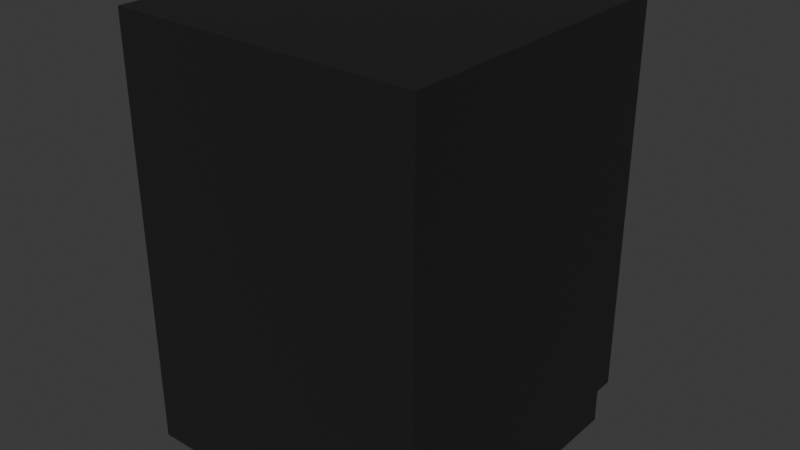 # Source: washer.blend  (saved by Blender 5.0.119; exported with 4.5.12 LTS)
import bpy
from mathutils import Matrix  # noqa: F401  (used for matrix-valued properties, if any)

bpy.ops.wm.read_factory_settings(use_empty=True)
scene = bpy.context.scene
scene.name = 'Scene'

# ---- collections
col_collection = bpy.data.collections.new('Collection'); scene.collection.children.link(col_collection)
col_collection_2 = bpy.data.collections.new('Collection 2'); scene.collection.children.link(col_collection_2)

# ---- materials (node trees are filled in below, after node groups)
mat_material_017 = bpy.data.materials.new('Material.017')
mat_material_001 = bpy.data.materials.new('Material.001')
mat_material_010 = bpy.data.materials.new('Material.010')
mat_material_012 = bpy.data.materials.new('Material.012')
mat_material_013 = bpy.data.materials.new('Material.013')
mat_material_014 = bpy.data.materials.new('Material.014')
mat_material_015 = bpy.data.materials.new('Material.015')
mat_material_016 = bpy.data.materials.new('Material.016')
mat_material_018 = bpy.data.materials.new('Material.018')
mat_material_004 = bpy.data.materials.new('Material.004')
mat_material_003 = bpy.data.materials.new('Material.003')
mat_material_020 = bpy.data.materials.new('Material.020')
mat_material_021 = bpy.data.materials.new('Material.021')
mat_material_022 = bpy.data.materials.new('Material.022')
mat_material_023 = bpy.data.materials.new('Material.023')
mat_material_008 = bpy.data.materials.new('Material.008')

# ---- material node trees
mat_material_017.use_nodes = True; mat_material_017.node_tree.nodes.clear()
_N = mat_material_017.node_tree.nodes; _L = mat_material_017.node_tree.links
n0 = _N.new('ShaderNodeBsdfPrincipled'); n0.name = 'Principled BSDF'; n0.location = (-200, 100)
n0.inputs[0].default_value = (0.01444, 0.01444, 0.01444, 1.0)
n1 = _N.new('ShaderNodeOutputMaterial'); n1.name = 'Material Output'; n1.location = (200, 100)
_L.new(n0.outputs[0], n1.inputs[0])
n1.is_active_output = True
mat_material_001.use_nodes = True; mat_material_001.node_tree.nodes.clear()
_N = mat_material_001.node_tree.nodes; _L = mat_material_001.node_tree.links
n0 = _N.new('ShaderNodeBsdfPrincipled'); n0.name = 'Principled BSDF'; n0.location = (-200, 100)
n0.inputs[0].default_value = (0.01444, 0.01444, 0.01444, 1.0)
n0.inputs[1].default_value = 0.3654
n0.inputs[2].default_value = 0.1654
n1 = _N.new('ShaderNodeOutputMaterial'); n1.name = 'Material Output'; n1.location = (200, 100)
_L.new(n0.outputs[0], n1.inputs[0])
n1.is_active_output = True
mat_material_010.use_nodes = True; mat_material_010.node_tree.nodes.clear()
_N = mat_material_010.node_tree.nodes; _L = mat_material_010.node_tree.links
n0 = _N.new('ShaderNodeBsdfPrincipled'); n0.name = 'Principled BSDF'; n0.location = (-200, 100)
n0.inputs[0].default_value = (0.1701, 0.1483, 0.1212, 1.0)
n0.inputs[1].default_value = 0.5538
n0.inputs[2].default_value = 0.2846
n1 = _N.new('ShaderNodeOutputMaterial'); n1.name = 'Material Output'; n1.location = (200, 100)
_L.new(n0.outputs[0], n1.inputs[0])
n1.is_active_output = True
mat_material_012.use_nodes = True; mat_material_012.node_tree.nodes.clear()
_N = mat_material_012.node_tree.nodes; _L = mat_material_012.node_tree.links
n0 = _N.new('ShaderNodeBsdfPrincipled'); n0.name = 'Principled BSDF'; n0.location = (-200, 100)
n0.inputs[0].default_value = (0.3427, 0.2506, 0.1456, 1.0)
n1 = _N.new('ShaderNodeOutputMaterial'); n1.name = 'Material Output'; n1.location = (200, 100)
_L.new(n0.outputs[0], n1.inputs[0])
n1.is_active_output = True
mat_material_013.use_nodes = True; mat_material_013.node_tree.nodes.clear()
_N = mat_material_013.node_tree.nodes; _L = mat_material_013.node_tree.links
n0 = _N.new('ShaderNodeBsdfPrincipled'); n0.name = 'Principled BSDF'; n0.location = (-200, 100)
n0.inputs[0].default_value = (0.3427, 0.2506, 0.1456, 1.0)
n1 = _N.new('ShaderNodeOutputMaterial'); n1.name = 'Material Output'; n1.location = (200, 100)
_L.new(n0.outputs[0], n1.inputs[0])
n1.is_active_output = True
mat_material_014.use_nodes = True; mat_material_014.node_tree.nodes.clear()
_N = mat_material_014.node_tree.nodes; _L = mat_material_014.node_tree.links
n0 = _N.new('ShaderNodeBsdfPrincipled'); n0.name = 'Principled BSDF'; n0.location = (-200, 100)
n0.inputs[0].default_value = (0.3427, 0.2506, 0.1456, 1.0)
n1 = _N.new('ShaderNodeOutputMaterial'); n1.name = 'Material Output'; n1.location = (200, 100)
_L.new(n0.outputs[0], n1.inputs[0])
n1.is_active_output = True
mat_material_015.use_nodes = True; mat_material_015.node_tree.nodes.clear()
_N = mat_material_015.node_tree.nodes; _L = mat_material_015.node_tree.links
n0 = _N.new('ShaderNodeBsdfPrincipled'); n0.name = 'Principled BSDF'; n0.location = (-200, 100)
n0.inputs[0].default_value = (0.3427, 0.2506, 0.1456, 1.0)
n1 = _N.new('ShaderNodeOutputMaterial'); n1.name = 'Material Output'; n1.location = (200, 100)
_L.new(n0.outputs[0], n1.inputs[0])
n1.is_active_output = True
mat_material_016.use_nodes = True; mat_material_016.node_tree.nodes.clear()
_N = mat_material_016.node_tree.nodes; _L = mat_material_016.node_tree.links
n0 = _N.new('ShaderNodeBsdfPrincipled'); n0.name = 'Principled BSDF'; n0.location = (-200, 100)
n0.inputs[0].default_value = (0.3427, 0.2506, 0.1456, 1.0)
n1 = _N.new('ShaderNodeOutputMaterial'); n1.name = 'Material Output'; n1.location = (200, 100)
_L.new(n0.outputs[0], n1.inputs[0])
n1.is_active_output = True
mat_material_018.use_nodes = True; mat_material_018.node_tree.nodes.clear()
_N = mat_material_018.node_tree.nodes; _L = mat_material_018.node_tree.links
n0 = _N.new('ShaderNodeBsdfPrincipled'); n0.name = 'Principled BSDF'; n0.location = (-200, 100)
n0.inputs[0].default_value = (0.3427, 0.2506, 0.1456, 1.0)
n1 = _N.new('ShaderNodeOutputMaterial'); n1.name = 'Material Output'; n1.location = (200, 100)
_L.new(n0.outputs[0], n1.inputs[0])
n1.is_active_output = True
mat_material_004.use_nodes = True; mat_material_004.node_tree.nodes.clear()
_N = mat_material_004.node_tree.nodes; _L = mat_material_004.node_tree.links
n0 = _N.new('ShaderNodeBsdfPrincipled'); n0.name = 'Principled BSDF'; n0.location = (-200, 100)
n0.inputs[0].default_value = (0.07835, 0.07835, 0.07835, 1.0)
n0.inputs[1].default_value = 0.2385
n0.inputs[2].default_value = 0.2385
n1 = _N.new('ShaderNodeOutputMaterial'); n1.name = 'Material Output'; n1.location = (200, 100)
_L.new(n0.outputs[0], n1.inputs[0])
n1.is_active_output = True
mat_material_003.use_nodes = True; mat_material_003.node_tree.nodes.clear()
_N = mat_material_003.node_tree.nodes; _L = mat_material_003.node_tree.links
n0 = _N.new('ShaderNodeBsdfPrincipled'); n0.name = 'Principled BSDF'; n0.location = (-200, 100)
n1 = _N.new('ShaderNodeOutputMaterial'); n1.name = 'Material Output'; n1.location = (200, 100)
_L.new(n0.outputs[0], n1.inputs[0])
n1.is_active_output = True
mat_material_020.use_nodes = True; mat_material_020.node_tree.nodes.clear()
_N = mat_material_020.node_tree.nodes; _L = mat_material_020.node_tree.links
n0 = _N.new('ShaderNodeBsdfPrincipled'); n0.name = 'Principled BSDF'; n0.location = (-200, 100)
n1 = _N.new('ShaderNodeOutputMaterial'); n1.name = 'Material Output'; n1.location = (200, 100)
_L.new(n0.outputs[0], n1.inputs[0])
n1.is_active_output = True
mat_material_021.use_nodes = True; mat_material_021.node_tree.nodes.clear()
_N = mat_material_021.node_tree.nodes; _L = mat_material_021.node_tree.links
n0 = _N.new('ShaderNodeBsdfPrincipled'); n0.name = 'Principled BSDF'; n0.location = (-200, 100)
n1 = _N.new('ShaderNodeOutputMaterial'); n1.name = 'Material Output'; n1.location = (200, 100)
_L.new(n0.outputs[0], n1.inputs[0])
n1.is_active_output = True
mat_material_022.use_nodes = True; mat_material_022.node_tree.nodes.clear()
_N = mat_material_022.node_tree.nodes; _L = mat_material_022.node_tree.links
n0 = _N.new('ShaderNodeBsdfPrincipled'); n0.name = 'Principled BSDF'; n0.location = (-200, 100)
n1 = _N.new('ShaderNodeOutputMaterial'); n1.name = 'Material Output'; n1.location = (200, 100)
_L.new(n0.outputs[0], n1.inputs[0])
n1.is_active_output = True
mat_material_023.use_nodes = True; mat_material_023.node_tree.nodes.clear()
_N = mat_material_023.node_tree.nodes; _L = mat_material_023.node_tree.links
n0 = _N.new('ShaderNodeBsdfPrincipled'); n0.name = 'Principled BSDF'; n0.location = (-200, 100)
n1 = _N.new('ShaderNodeOutputMaterial'); n1.name = 'Material Output'; n1.location = (200, 100)
_L.new(n0.outputs[0], n1.inputs[0])
n1.is_active_output = True
mat_material_008.use_nodes = True; mat_material_008.node_tree.nodes.clear()
_N = mat_material_008.node_tree.nodes; _L = mat_material_008.node_tree.links
n0 = _N.new('ShaderNodeBsdfPrincipled'); n0.name = 'Principled BSDF'; n0.location = (-100, 40)
n0.inputs[0].default_value = (0.8, 0.7131, 0.6368, 1.0)
n1 = _N.new('ShaderNodeOutputMaterial'); n1.name = 'Material Output'; n1.location = (680, 260)
n2 = _N.new('ShaderNodeMixShader'); n2.name = 'Mix Shader'; n2.location = (500, 260)
n2.inputs[0].default_value = 0.6583
n3 = _N.new('ShaderNodeBsdfGlass'); n3.name = 'Glass BSDF'; n3.location = (300, 260)
n3.inputs[0].default_value = (0.8363, 0.7346, 1.0, 1.0)
n3.inputs[1].default_value = 0.3077
n4 = _N.new('ShaderNodeBsdfTransparent'); n4.name = 'Transparent BSDF'; n4.location = (300, 0)
n4.inputs[0].default_value = (0.608, 0.6289, 1.0, 0.5665)
n5 = _N.new('ShaderNodeLightPath'); n5.name = 'Light Path'; n5.location = (100, 440)
n6 = _N.new('ShaderNodeMath'); n6.name = 'Math'; n6.location = (300, 440)
_L.new(n3.outputs[0], n2.inputs[1])
_L.new(n4.outputs[0], n2.inputs[2])
_L.new(n2.outputs[0], n1.inputs[0])
_L.new(n5.outputs[1], n6.inputs[0])
_L.new(n5.outputs[6], n6.inputs[1])
n1.is_active_output = True

# ---- world
world_world = bpy.data.worlds.new('World'); scene.world = world_world
world_world.use_nodes = True; world_world.node_tree.nodes.clear()
_N = world_world.node_tree.nodes; _L = world_world.node_tree.links
n0 = _N.new('ShaderNodeOutputWorld'); n0.name = 'World Output'; n0.location = (200, 100)
n1 = _N.new('ShaderNodeBackground'); n1.name = 'Background'; n1.location = (-200, 100)
n1.inputs[0].default_value = (0.05088, 0.05088, 0.05088, 1.0)
_L.new(n1.outputs[0], n0.inputs[0])
n0.is_active_output = True
world_world.color = (0.05088, 0.05088, 0.05088)
world_world.sun_shadow_jitter_overblur = 0.0

# ---- meshes
me_cube = bpy.data.meshes.new('Cube')
me_cube.from_pydata([(0.3976, 0.7308, 0.8347), (0.3976, 0.7308, 0.5384), (0.6649, 1.0, -0.2038), (0.0, 1.0, 0.4866), (0.6649, 1.0, 0.02492), (0.9743, 0.7308, 0.8347), (0.6649, 1.028, -0.2038), (0.9743, 0.7308, 0.5384), (-3.876e-05, 0.857, 0.4866), (0.6649, 1.028, 0.02492), (0.7133, 1.0, 0.08795), (0.0, -0.62, 0.4866), (0.7149, 1.028, -0.2038), (0.7149, 1.028, 0.02492), (0.4408, 0.857, 0.3764), (0.7133, 1.0, -0.2686), (1.0, -1.0, -1.28), (0.4408, -0.62, 0.3764), (0.4408, 1.0, -0.5571), (0.7133, 0.857, 0.08795), (-5.02e-05, 0.9999, -0.6672), (0.7133, 0.857, -0.2686), (0.7133, -0.62, 0.08795), (-0.7133, 1.0, -0.2686), (-0.7133, 1.0, 0.08795), (0.4408, 0.857, -0.5571), (-1.0, -1.0, -1.28), (-0.4408, 1.0, 0.3764), (-0.0004877, 0.8569, -0.6669), (0.7133, -0.62, -0.2686), (0.0, 0.9151, 0.3327), (0.4408, -0.62, -0.5571), (0.3233, 0.9151, 0.2519), (0.0, -0.62, -0.6673), (-0.4408, 0.857, -0.5571), (0.5231, 0.9151, 0.04041), (0.5231, 0.9151, -0.2211), (-0.4408, -0.62, -0.5571), (0.3233, 0.9151, -0.4326), (-0.7133, 0.857, -0.2686), (-0.7133, -0.62, -0.2686), (-1.035e-08, 0.9236, -0.5071), (-0.3232, 0.9153, -0.4325), (-0.7133, -0.62, 0.08795), (-0.5231, 0.9151, -0.2211), (-0.7133, 0.857, 0.08795), (-0.5231, 0.9151, 0.04041), (-0.4408, -0.62, 0.3764), (-0.3241, 0.9151, 0.2519), (-0.4408, 0.857, 0.3764), (-0.4408, 1.0, -0.5571), (0.4408, 1.0, 0.3764), (0.3233, 0.857, 0.2519), (-1.558e-11, 0.857, 0.3327), (0.5231, 0.857, 0.04041), (0.5231, 0.857, -0.2211), (0.3233, 0.857, -0.4326), (-2.475e-09, 0.852, -0.5097), (-0.3233, 0.857, -0.4326), (-0.5231, 0.857, -0.2211), (-0.5231, 0.857, 0.04041), (-0.3233, 0.857, 0.2519), (-0.0009504, 0.9991, -0.6275), (0.4099, 0.9151, -0.5244), (-0.4099, 1.0, -0.5244), (-0.4099, 0.9151, -0.5244), (-0.6633, 1.0, -0.2561), (-0.6633, 0.9151, -0.2561), (0.6633, 1.0, -0.2561), (0.4099, 1.0, -0.5244), (0.6633, 0.9151, -0.2561), (0.6633, 1.0, 0.07545), (0.6633, 0.9151, 0.07545), (0.4099, 1.0, 0.3437), (0.4099, 0.9151, 0.3437), (1.792e-09, 1.0, 0.4462), (-3.346e-10, 0.9151, 0.4462), (-0.4099, 1.0, 0.3437), (-0.4099, 0.9151, 0.3437), (-0.6633, 1.0, 0.07545), (-0.6633, 0.9151, 0.07545), (-0.6633, 1.0, -0.2561), (-0.6633, 1.0, -0.2561), (-0.001222, 0.9189, -0.6302), (0.3233, 0.9151, 0.2519), (0.6721, 1.0, 0.02492), (-0.6633, 1.0, -0.2561), (0.7143, 1.0, -0.2038), (0.7133, 1.0, 0.02492), (0.6649, 1.0, -0.2038), (0.4408, 0.857, 0.3764), (0.678, 1.0, -0.2038), (0.6649, 1.0, 0.02492), (-1.0, 0.8703, -1.108), (-1.0, 0.8703, -1.108), (-1.0, 1.0, -1.108), (1.0, 0.8703, -1.108), (1.0, 1.0, -1.108), (1.0, 1.0, -1.108), (0.9743, 1.0, 0.5384), (0.9743, 1.0, 0.8347), (0.3976, 1.0, 0.8347), (0.4362, 1.0, 0.5384), (0.3976, 1.0, 0.5384), (1.0, -1.0, 0.8591), (-1.0, -1.0, 0.8591), (-1.0, 1.0, 0.8591), (1.0, 1.0, 0.8591), (0.9781, 1.0, 0.8591), (0.4408, 1.0, 0.3764), (0.7133, 0.857, 0.08795), (0.7133, 1.0, 0.08795), (0.6633, 1.0, 0.07545), (0.4099, 1.0, 0.3437), (1.0, -1.0, -1.28), (-1.0, -1.0, -1.28), (-1.0, 0.8703, -1.28), (1.0, 0.8703, -1.28), (-1.0, 0.8703, -1.108), (-1.0, 0.8703, -1.108), (1.0, 0.8703, -1.108), (1.0, 1.0, -1.108)], [(32, 84)], [(105, 26, 16, 104), (95, 94, 93, 26, 105, 106), (93, 96, 117, 116), (104, 16, 96, 97, 107), (88, 10, 51, 102, 99, 100, 108, 107, 97, 98, 18, 15, 87), (100, 101, 103, 102, 51, 3, 27, 24, 23, 50, 95, 106, 108), (95, 50, 20, 18, 98), (8, 3, 51, 14), (14, 17, 11, 8), (14, 51, 10, 19), (22, 17, 14, 19), (29, 22, 19, 21), (31, 29, 21, 25), (25, 28, 33, 31), (28, 20, 50, 34), (34, 39, 40, 37), (43, 40, 39, 45), (47, 11, 17, 22, 29, 31, 33, 37, 40, 43), (47, 43, 45, 49), (87, 15, 21, 19, 10, 88), (18, 20, 28, 25), (24, 27, 49, 45), (27, 3, 8, 49), (76, 74, 32, 30), (76, 8, 14, 74), (14, 19, 72, 74), (74, 72, 35, 32), (70, 36, 35, 72), (70, 63, 38, 36), (41, 38, 63, 83), (63, 25, 28, 83), (83, 65, 42, 41), (28, 34, 65, 83), (65, 67, 44, 42), (44, 67, 80, 46), (78, 48, 46, 80), (45, 49, 78, 80), (76, 30, 48, 78), (49, 8, 76, 78), (14, 8, 53, 52), (19, 14, 52, 54), (21, 19, 54, 55), (25, 56, 57, 28), (28, 57, 58, 34), (34, 58, 59, 39), (39, 59, 60, 45), (49, 61, 53, 8), (35, 36, 55, 54), (36, 38, 56, 55), (38, 41, 57, 56), (41, 42, 58, 57), (42, 44, 59, 58), (44, 46, 60, 59), (30, 32, 52, 53), (46, 48, 61, 60), (32, 35, 54, 52), (48, 30, 53, 61), (15, 18, 25, 21), (25, 21, 55, 56), (34, 50, 64, 65), (27, 49, 77), (15, 21, 70, 68), (24, 45, 80, 79), (51, 14, 74, 73), (62, 69, 63, 83), (15, 68, 69, 18), (83, 65, 64, 62), (50, 20, 62, 64), (18, 69, 62, 20), (64, 65, 67, 82), (67, 66, 82), (66, 23, 81, 82), (39, 23, 66, 67), (69, 68, 70, 63), (72, 70, 68, 71), (85, 71, 68, 91, 89, 92), (85, 88, 10, 71), (91, 68, 15, 87), (85, 88, 13, 9, 92), (10, 19, 72), (71, 73, 74, 72), (19, 10, 71, 72), (73, 75, 76, 74), (14, 51, 74), (73, 51, 3, 75), (3, 8, 75), (78, 76, 75, 77), (49, 8, 11, 47), (77, 27, 24, 79), (79, 80, 78, 77), (23, 24, 45, 39), (82, 81, 67), (82, 67, 80, 79), (79, 24, 23, 66, 86), (86, 66, 23, 81, 79), (67, 81, 23, 39), (80, 67, 39, 45), (2, 4, 92, 89), (92, 9, 6, 89), (6, 9, 13, 12), (87, 12, 13, 88), (88, 4, 2, 87), (91, 87, 2, 89), (91, 89, 6, 12, 87), (85, 92, 4, 88), (93, 94, 96), (96, 94, 118), (101, 0, 1, 103), (99, 7, 5, 100), (0, 5, 7, 1), (5, 0, 101, 100), (102, 103, 1, 7, 99), (106, 105, 104, 107, 108), (64, 82, 81, 23, 50), (72, 19, 21, 70), (71, 10, 72), (51, 73, 74), (8, 76, 75), (49, 78, 77), (49, 45, 60, 61), (77, 75, 3, 27), (71, 10, 111, 112), (21, 25, 63, 70), (34, 37, 33, 28), (34, 39, 67, 65), (10, 19, 110, 111), (14, 51, 109, 90), (73, 71, 112, 113), (51, 73, 113, 109), (19, 14, 90, 110), (111, 10, 51, 109, 113, 112), (114, 115, 116, 117), (16, 26, 115, 114), (96, 16, 114, 117), (26, 93, 116, 115), (98, 97, 121), (94, 95, 118), (98, 121, 120, 119, 95), (118, 95, 119), (96, 118, 119, 120), (97, 96, 120, 121)])
me_cube.polygons.foreach_set('material_index', [0, 0, 0, 0, 0, 0, 0, 0, 0, 0, 0, 0, 0, 0, 0, 0, 0, 0, 0, 0, 0, 0, 0, 1, 0, 0, 1, 1, 1, 1, 0, 1, 0, 1, 1, 1, 0, 1, 0, 0, 0, 0, 0, 0, 0, 0, 0, 1, 1, 1, 1, 1, 1, 1, 1, 1, 1, 0, 0, 0, 0, 0, 0, 0, 1, 1, 1, 1, 1, 1, 0, 0, 0, 1, 1, 1, 1, 1, 1, 0, 1, 0, 1, 0, 1, 0, 1, 0, 1, 1, 0, 0, 1, 1, 0, 0, 0, 0, 1, 1, 1, 0, 0, 1, 0, 0, 0, 0, 0, 0, 0, 0, 0, 1, 0, 0, 0, 0, 0, 0, 1, 0, 0, 0, 0, 0, 0, 0, 0, 0, 1, 0, 0, 0, 0, 0, 0, 0, 0, 0, 0])
_uv = me_cube.uv_layers.new(name='UVMap')
_uv.uv.foreach_set('vector', [0.6074, 1.0, 0.375, 1.0, 0.375, 0.75, 0.6074, 0.75, 0.3962, 0.25, 0.3962, 0.2338, 0.375, 0.2338, 0.375, 0.0, 0.6074, 0.0, 0.6074, 0.25, 0.5974, 0.9579, 0.5974, 0.7817, 0.5974, 0.7817, 0.5974, 0.9579, 0.6074, 0.75, 0.375, 0.75, 0.3962, 0.5162, 0.3962, 0.5, 0.6074, 0.5, 0.5031, 0.4642, 0.511, 0.4642, 0.5471, 0.4301, 0.5673, 0.4295, 0.5673, 0.4968, 0.6043, 0.4968, 0.6074, 0.4973, 0.6074, 0.5, 0.3962, 0.5, 0.3962, 0.4732, 0.4304, 0.4301, 0.4664, 0.4642, 0.4745, 0.4644, 0.6043, 0.4968, 0.6043, 0.4247, 0.5673, 0.4247, 0.5673, 0.4295, 0.5471, 0.4301, 0.5608, 0.375, 0.5471, 0.3199, 0.511, 0.2858, 0.4664, 0.2858, 0.4372, 0.3134, 0.3962, 0.25, 0.6074, 0.25, 0.6074, 0.4973, 0.3962, 0.2716, 0.4304, 0.3199, 0.4166, 0.375, 0.4304, 0.4301, 0.3962, 0.4732, 1.0, 0.6162, 1.0, 0.595, 0.9, 0.595, 0.9, 0.6162, 0.9, 0.6307, 0.9, 1.0, 1.0, 1.0, 1.0, 0.6162, 0.9, 0.6162, 0.9, 0.595, 0.8, 0.595, 0.8, 0.6162, 0.8, 1.0, 0.9, 1.0, 0.9, 0.6307, 0.8, 0.6307, 0.7, 1.0, 0.8, 1.0, 0.8, 0.6307, 0.7, 0.6307, 0.6, 1.0, 0.7, 1.0, 0.7, 0.6307, 0.6, 0.6307, 0.6, 0.6162, 0.5, 0.6162, 0.5, 1.0, 0.6, 1.0, 0.5, 0.6162, 0.5, 0.595, 0.4, 0.595, 0.4, 0.6162, 0.3962, 0.6307, 0.3, 0.6307, 0.3, 1.0, 0.4, 1.0, 0.2, 1.0, 0.3, 1.0, 0.3, 0.6307, 0.2, 0.6307, 0.1089, 0.4442, 0.25, 0.49, 0.3911, 0.4442, 0.4783, 0.3242, 0.4783, 0.3242, 0.3911, 0.4442, 0.25, 0.49, 0.1089, 0.4442, 0.02175, 0.3242, 0.02175, 0.3242, 0.1, 1.0, 0.2, 1.0, 0.2, 0.6307, 0.1, 0.6307, 0.7182, 0.5, 0.7, 0.5, 0.7, 1.0, 0.8, 1.0, 0.8, 0.5, 0.7823, 0.6308, 0.6, 0.5, 0.5, 0.5, 0.5, 1.0, 0.6, 1.0, 0.2, 0.5, 0.1, 0.5, 0.1, 1.0, 0.2, 1.0, 0.1, 0.5, -7.451e-08, 0.5, -7.451e-08, 1.0, 0.1, 1.0, 0.972, 1.0, 0.907, 1.0, 0.9267, 1.0, 1.0, 1.0, 0.9965, 1.0, 1.0, 1.0, 0.9, 1.0, 0.907, 1.0, 0.9, 1.0, 0.8, 1.0, 0.8184, 1.0, 0.898, 1.0, 0.8762, 1.0, 0.8184, 1.0, 0.8698, 1.0, 0.9, 1.0, 0.7737, 1.0, 0.7, 1.0, 0.7, 1.0, 0.7737, 1.0, 0.6562, 1.0, 0.6, 1.0, 0.6, 1.0, 0.6302, 1.0, 0.5, 1.0, 0.5733, 1.0, 0.565, 1.0, 0.5, 1.0, 0.5908, 1.0, 0.6, 1.0, 0.5035, 1.0, 0.5, 1.0, 0.472, 1.0, 0.407, 1.0, 0.4267, 1.0, 0.5, 1.0, 0.5, 1.0, 0.4, 1.0, 0.407, 1.0, 0.5, 1.0, 0.3762, 1.0, 0.3184, 1.0, 0.3698, 1.0, 0.4, 1.0, 0.0, 0.0, 0.0, 0.0, 0.0, 0.0, 0.0, 0.0, 0.1, 1.0, 0.1, 1.0, 0.1302, 1.0, 0.1562, 1.0, 0.2, 1.0, 0.1, 1.0, 0.1162, 1.0, 0.1816, 1.0, -7.451e-08, 1.0, -7.451e-08, 1.0, 0.07333, 1.0, 0.09299, 1.0, 0.1, 1.0, -7.451e-08, 1.0, -7.451e-08, 1.0, 0.09372, 1.0, 0.9496, 1.0, 1.0, 1.0, 1.0, 1.0, 0.9, 1.0, 0.8492, 1.0, 0.9, 1.0, 0.9, 1.0, 0.8, 1.0, 0.7, 1.0, 0.7, 1.0, 0.7, 1.0, 0.7, 1.0, 0.593, 1.0, 0.5733, 1.0, 0.5, 1.0, 0.5193, 1.0, 0.5, 1.0, 0.5, 1.0, 0.4, 1.0, 0.4216, 1.0, 0.4, 1.0, 0.4, 1.0, 0.3, 1.0, 0.3204, 1.0, 0.2, 1.0, 0.2, 1.0, 0.2, 1.0, 0.2, 1.0, 0.09299, 1.0, 0.07333, 1.0, -7.451e-08, 1.0, 0.01928, 1.0, 0.8, 1.0, 0.7, 1.0, 0.7, 1.0, 0.8, 1.0, 0.7, 1.0, 0.6, 1.0, 0.6, 1.0, 0.7, 1.0, 0.6, 1.0, 0.5, 1.0, 0.5, 1.0, 0.6, 1.0, 0.5, 1.0, 0.4, 1.0, 0.4, 1.0, 0.5, 1.0, 0.4, 1.0, 0.3, 1.0, 0.3, 1.0, 0.4, 1.0, 0.3, 1.0, 0.2, 1.0, 0.2, 1.0, 0.3, 1.0, 1.0, 1.0, 0.9, 1.0, 0.9, 1.0, 1.0, 1.0, 0.2, 1.0, 0.1, 1.0, 0.1, 1.0, 0.2, 1.0, 0.9, 1.0, 0.8, 1.0, 0.8, 1.0, 0.9, 1.0, 0.1, 1.0, -7.451e-08, 1.0, -7.451e-08, 1.0, 0.1, 1.0, 0.7, 0.5, 0.6, 0.5, 0.6, 1.0, 0.7, 1.0, 0.6162, 1.0, 0.6816, 1.0, 0.6302, 1.0, 0.6, 1.0, 0.4, 0.5, 0.4, 0.5, 0.4, 0.5, 0.4, 0.5, 0.1, 0.5, 0.1, 0.5, 0.1, 0.5, 0.7, 0.5, 0.7, 0.5, 0.7, 0.5, 0.7, 0.5, 0.2, 0.5, 0.2, 0.5, 0.2, 0.5, 0.2, 0.5, 0.9, 0.5, 0.9, 0.5, 0.9, 0.5, 0.9, 0.5, 0.5035, 0.5, 0.5965, 0.5, 0.5965, 0.5, 0.5035, 0.5, 0.0, 0.0, 0.0, 0.0, 0.0, 0.0, 0.0, 0.0, 0.4965, 0.5, 0.4035, 0.5, 0.4035, 0.5, 0.4965, 0.5, 0.0, 0.0, 0.0, 0.0, 0.0, 0.0, 0.0, 0.0, 0.0, 0.0, 0.0, 0.0, 0.0, 0.0, 0.0, 0.0, 0.3965, 0.5, 0.3965, 0.5, 0.3035, 0.5, 0.3035, 0.5, 0.3, 0.5, 0.3, 0.5, 0.3035, 0.5, 0.3, 0.5, 0.3, 0.5, 0.3063, 0.5, 0.3035, 0.5, 0.3, 0.5, 0.3, 0.5, 0.3, 0.5, 0.3, 0.5, 0.6035, 0.5, 0.6965, 0.5, 0.6965, 0.5, 0.6035, 0.5, 0.7965, 0.5, 0.7035, 0.5, 0.7035, 0.5, 0.7965, 0.5, 0.7, 0.5, 0.7, 0.5, 0.7, 0.5, 0.7, 0.5, 0.7, 0.5, 0.7, 0.5, 0.7, 0.5, 0.7, 0.5, 0.7, 0.5, 0.7, 0.5, 0.7, 0.5, 0.7, 0.5, 0.7, 0.5, 0.7, 0.5, 0.839, 0.639, 0.625, 0.639, 0.625, 0.5, 0.875, 0.5, 0.875, 0.639, 0.8, 0.5, 0.8, 0.5, 0.8, 0.5, 0.8054, 0.5, 0.8965, 0.5, 0.8965, 0.5, 0.8035, 0.5, 0.8, 0.5, 0.8, 0.5, 0.8, 0.5, 0.8, 0.5, 0.9035, 0.5, 0.9965, 0.5, 0.9965, 0.5, 0.9035, 0.5, 0.9, 0.5, 0.9, 0.5, 0.9, 0.5, 0.9092, 0.5, 0.9, 0.5, 1.0, 0.5, 0.9837, 0.5, -7.451e-08, 0.5, -7.451e-08, 0.5, -7.451e-08, 0.5, 0.0965, 0.5, 0.003505, 0.5, 0.003505, 0.5, 0.0965, 0.5, 0.09622, 0.6307, -7.451e-08, 0.6162, -7.451e-08, 1.0, 0.1, 1.0, 0.1, 0.5, 0.1, 0.5, 0.2, 0.5, 0.18, 0.5, 0.1965, 0.5, 0.1965, 0.5, 0.1035, 0.5, 0.1035, 0.5, 0.3, 0.5, 0.2, 0.5, 0.2, 1.0, 0.3, 1.0, 0.2965, 0.5, 0.3, 0.5, 0.2965, 0.5, 0.2965, 0.5, 0.2965, 0.5, 0.2035, 0.5, 0.2035, 0.5, 0.2, 0.5, 0.2, 0.5, 0.2, 0.5, 0.2, 0.5, 0.2, 0.5, 0.2, 0.5, 0.2, 0.5, 0.2, 0.5, 0.2, 0.5, 0.2, 0.5, 0.3, 0.5, 0.3, 0.5, 0.3, 0.5, 0.3, 0.5, 0.3, 0.5, 0.3, 0.5, 0.3, 0.5, 0.3, 0.5, 0.375, 0.0, 0.625, 0.0, 0.625, 0.111, 0.375, 0.111, 0.625, 0.111, 0.625, 0.25, 0.375, 0.25, 0.375, 0.111, 0.375, 0.25, 0.625, 0.25, 0.625, 0.5, 0.375, 0.5, 0.375, 0.639, 0.375, 0.5, 0.625, 0.5, 0.625, 0.639, 0.625, 0.7582, 0.625, 1.0, 0.375, 1.0, 0.375, 0.7582, 0.1901, 0.639, 0.3668, 0.75, 0.125, 0.75, 0.125, 0.639, 0.1901, 0.639, 0.125, 0.639, 0.125, 0.5, 0.375, 0.5, 0.3668, 0.639, 0.839, 0.639, 0.875, 0.639, 0.875, 0.75, 0.6332, 0.639, 0.5974, 0.9579, 0.625, 0.9579, 0.5974, 0.7817, 0.625, 0.7817, 0.625, 0.9579, 0.625, 0.9579, 0.375, 0.2332, 0.375, 0.0, 0.625, 0.0, 0.625, 0.2332, 0.625, 0.5168, 0.625, 0.75, 0.375, 0.75, 0.375, 0.5168, 0.375, 1.0, 0.375, 0.75, 0.625, 0.75, 0.625, 1.0, 0.375, 0.75, 0.125, 0.75, 0.125, 0.5168, 0.375, 0.5168, 0.8582, 0.5168, 0.875, 0.5168, 0.875, 0.75, 0.625, 0.75, 0.625, 0.5168, 0.1648, 0.5638, 0.1648, 0.6955, 0.331, 0.6955, 0.331, 0.5638, 0.3292, 0.5638, 0.397, 0.5, 0.3035, 0.5, 0.3063, 0.5, 0.3, 0.5, 0.4, 0.5, 0.7854, 1.0, 0.8, 1.0, 0.8, 1.0, 0.7737, 1.0, 0.8, 0.5, 0.8, 0.5, 0.8, 0.5, 0.9, 0.5, 0.9, 0.5, 0.9, 0.5, -7.451e-08, 0.5, -7.451e-08, 0.5, -7.451e-08, 0.5, 0.1, 0.5, 0.1, 0.5, 0.1, 0.5, 0.1162, 1.0, 0.1816, 1.0, 0.1302, 1.0, 0.1, 1.0, 0.09299, 0.5, 0.003505, 0.5, -7.451e-08, 0.5, 0.1, 0.5, 0.8, 0.5, 0.8, 0.5, 0.8, 0.5, 0.8, 0.5, 0.7, 1.0, 0.6, 1.0, 0.6, 1.0, 0.682, 1.0, 0.4, 0.6307, 0.4, 1.0, 0.5, 1.0, 0.4997, 0.6307, 0.4, 1.0, 0.3, 1.0, 0.3184, 1.0, 0.3972, 1.0, 0.8, 0.5, 0.8, 1.0, 0.8, 1.0, 0.8, 0.5, 0.9, 0.6162, 0.9, 0.595, 0.9, 0.595, 0.9, 0.6162, 0.8965, 0.5, 0.8054, 0.5, 0.8054, 0.5, 0.8965, 0.5, 0.9, 0.5, 0.9092, 0.5, 0.9092, 0.5, 0.9, 0.5, 0.8, 0.6307, 0.9, 0.6307, 0.9, 0.6307, 0.8, 0.6307, 0.0, 0.0, 0.0, 0.0, 0.0, 0.0, 0.0, 0.0, 0.0, 0.0, 0.0, 0.0, 0.375, 0.75, 0.125, 0.75, 0.125, 0.5162, 0.375, 0.5162, 0.375, 0.75, 0.375, 1.0, 0.375, 1.0, 0.375, 0.75, 0.375, 0.5162, 0.375, 0.75, 0.375, 0.75, 0.375, 0.5162, 0.375, 0.0, 0.375, 0.2338, 0.375, 0.2338, 0.375, 0.0, 0.3962, 0.4732, 0.3962, 0.5, 0.3962, 0.5, 0.3962, 0.2338, 0.3962, 0.25, 0.3962, 0.2338, 0.6756, 0.7338, 0.6567, 0.7338, 0.6567, 0.75, 0.8329, 0.75, 0.8176, 0.7338, 0.3962, 0.2338, 0.3962, 0.25, 0.3962, 0.2338, 0.625, 0.7817, 0.625, 0.9579, 0.625, 0.9579, 0.625, 0.7817, 0.3962, 0.5, 0.3962, 0.5162, 0.3962, 0.5162, 0.3962, 0.5])
_ca = me_cube.color_attributes.new('Color', 'FLOAT_COLOR', 'POINT')
_ca.data.foreach_set('color', [0.4749, 0.4887, 1.0, 1.0, 0.4797, 0.4861, 0.9892, 1.0, 0.6739, 0.3781, 0.5532, 1.0, 0.6739, 0.3781, 0.5532, 1.0, 0.0, 0.0, 0.0, 1.0, 0.4749, 0.4887, 1.0, 1.0, 0.6739, 0.3781, 0.5532, 1.0, 0.4749, 0.4887, 1.0, 1.0, 0.6739, 0.3781, 0.5532, 1.0, 0.0, 0.0, 0.0, 1.0, 0.0, 0.0, 0.0, 1.0, 0.4749, 0.4887, 1.0, 1.0, 0.6739, 0.3781, 0.5532, 1.0, 0.0, 0.0, 0.0, 1.0, 0.1862, 0.1045, 0.1529, 1.0, 0.6739, 0.3781, 0.5532, 1.0, 0.4749, 0.4887, 1.0, 1.0, 0.4749, 0.4887, 1.0, 1.0, 0.6739, 0.3781, 0.5532, 1.0, 0.0, 0.0, 0.0, 1.0, 0.6739, 0.3781, 0.5532, 1.0, 0.6739, 0.3781, 0.5532, 1.0, 0.0, 0.0, 0.0, 1.0, 0.4749, 0.4887, 1.0, 1.0, 0.4749, 0.4887, 1.0, 1.0, 0.6739, 0.3781, 0.5532, 1.0, 0.4749, 0.4887, 1.0, 1.0, 0.4749, 0.4887, 1.0, 1.0, 0.6739, 0.3781, 0.5532, 1.0, 0.0, 0.0, 0.0, 1.0, 0.4749, 0.4887, 1.0, 1.0, 0.4749, 0.4887, 1.0, 1.0, 0.6739, 0.3781, 0.5532, 1.0, 0.4749, 0.4887, 1.0, 1.0, 0.3209, 0.1951, 0.789, 1.0, 0.0, 0.0, 0.0, 1.0, 0.6739, 0.3781, 0.5532, 1.0, 0.4749, 0.4887, 1.0, 1.0, 0.6739, 0.3781, 0.5532, 1.0, 0.4749, 0.4887, 1.0, 1.0, 0.4749, 0.4887, 1.0, 1.0, 0.6739, 0.3781, 0.5532, 1.0, 0.3209, 0.1951, 0.789, 1.0, 0.4749, 0.4887, 1.0, 1.0, 0.4749, 0.4887, 1.0, 1.0, 0.4749, 0.4887, 1.0, 1.0, 0.4749, 0.4887, 1.0, 1.0, 0.4749, 0.4887, 1.0, 1.0, 0.4749, 0.4887, 1.0, 1.0, 0.4749, 0.4887, 1.0, 1.0, 0.4749, 0.4887, 1.0, 1.0, 0.0, 0.0, 0.0, 1.0, 0.4749, 0.4887, 1.0, 1.0, 0.4749, 0.4887, 1.0, 1.0, 0.0, 0.0, 0.0, 1.0, 0.6739, 0.3781, 0.5532, 1.0, 0.6739, 0.3781, 0.5532, 1.0, 0.6739, 0.3781, 0.5532, 1.0, 0.3209, 0.1951, 0.789, 1.0, 0.4749, 0.4887, 1.0, 1.0, 0.4749, 0.4887, 1.0, 1.0, 0.4749, 0.4887, 1.0, 1.0, 0.6739, 0.3781, 0.5532, 1.0, 0.6739, 0.3781, 0.5532, 1.0, 0.3209, 0.1951, 0.789, 1.0, 0.3209, 0.1951, 0.789, 1.0, 0.4749, 0.4887, 1.0, 1.0, 0.4749, 0.4887, 1.0, 1.0, 0.6739, 0.3781, 0.5532, 1.0, 0.6739, 0.3781, 0.5532, 1.0, 0.6739, 0.3781, 0.5532, 1.0, 0.0, 0.0, 0.0, 1.0, 0.0, 0.0, 0.0, 1.0, 0.0, 0.0, 0.0, 1.0, 0.0, 0.0, 0.0, 1.0, 0.6739, 0.3781, 0.5532, 1.0, 0.6739, 0.3781, 0.5532, 1.0, 0.4749, 0.4887, 1.0, 1.0, 0.4749, 0.4887, 1.0, 1.0, 0.4749, 0.4887, 1.0, 1.0, 0.4749, 0.4887, 1.0, 1.0, 0.4749, 0.4887, 1.0, 1.0, 0.4749, 0.4887, 1.0, 1.0, 0.6739, 0.3781, 0.5532, 1.0, 1.0, 1.0, 1.0, 1.0, 0.0, 0.0, 0.0, 1.0, 0.4749, 0.4887, 1.0, 1.0, 0.6739, 0.3781, 0.5532, 1.0, 0.0, 0.0, 0.0, 1.0, 0.6739, 0.3781, 0.5532, 1.0, 0.1862, 0.1045, 0.1529, 1.0, 0.6739, 0.3781, 0.5532, 1.0, 0.0, 0.0, 0.0, 1.0, 0.4749, 0.4887, 1.0, 1.0, 0.4749, 0.4887, 1.0, 1.0, 0.4749, 0.4887, 1.0, 1.0, 0.4749, 0.4887, 1.0, 1.0, 0.4749, 0.4887, 1.0, 1.0, 0.4749, 0.4887, 1.0, 1.0, 0.4749, 0.4887, 1.0, 1.0, 0.4749, 0.4887, 1.0, 1.0, 0.4749, 0.4887, 1.0, 1.0, 0.0, 0.0, 0.0, 1.0, 0.008082, 0.004534, 0.006635, 1.0, 0.4749, 0.4887, 1.0, 1.0, 0.4749, 0.4887, 1.0, 1.0, 0.4749, 0.4887, 1.0, 1.0, 0.4749, 0.4887, 1.0, 1.0, 0.4749, 0.4887, 1.0, 1.0, 0.0, 0.0, 0.0, 1.0, 0.0, 0.0, 0.0, 1.0, 0.0, 0.0, 0.0, 1.0, 0.0, 0.0, 0.0, 1.0, 0.0, 0.0, 0.0, 1.0, 0.4749, 0.4887, 1.0, 1.0, 0.4749, 0.4887, 1.0, 1.0, 0.4749, 0.4887, 1.0, 1.0, 0.4749, 0.4887, 1.0, 1.0, 0.4749, 0.4887, 1.0, 1.0, 0.4749, 0.4887, 1.0, 1.0, 0.4749, 0.4887, 1.0, 1.0, 0.4749, 0.4887, 1.0, 1.0])
me_cube.materials.append(mat_material_017)
me_cube.materials.append(mat_material_001)
me_cube.use_mirror_vertex_groups = False
me_cube.update()
me_cylinder_001 = bpy.data.meshes.new('Cylinder.001')
me_cylinder_001.from_pydata([(0.0, 0.15, -0.125), (0.0, 0.15, 0.125), (0.1061, 0.1061, -0.125), (0.1061, 0.1061, 0.125), (0.15, 0.0, -0.125), (0.15, 0.0, 0.125), (0.1061, -0.1061, -0.125), (0.1061, -0.1061, 0.125), (0.0, -0.15, -0.125), (0.0, -0.15, 0.125), (-0.1061, -0.1061, -0.125), (-0.1061, -0.1061, 0.125), (-0.15, 0.0, -0.125), (-0.15, 0.0, 0.125), (-0.1061, 0.1061, -0.125), (-0.1061, 0.1061, 0.125)], [], [(0, 1, 3, 2), (2, 3, 5, 4), (4, 5, 7, 6), (6, 7, 9, 8), (8, 9, 11, 10), (10, 11, 13, 12), (3, 1, 15, 13, 11, 9, 7, 5), (12, 13, 15, 14), (14, 15, 1, 0), (0, 2, 4, 6, 8, 10, 12, 14)])
_uv = me_cylinder_001.uv_layers.new(name='UVMap')
_uv.uv.foreach_set('vector', [1.0, 0.5, 1.0, 1.0, 0.875, 1.0, 0.875, 0.5, 0.875, 0.5, 0.875, 1.0, 0.75, 1.0, 0.75, 0.5, 0.75, 0.5, 0.75, 1.0, 0.625, 1.0, 0.625, 0.5, 0.625, 0.5, 0.625, 1.0, 0.5, 1.0, 0.5, 0.5, 0.5, 0.5, 0.5, 1.0, 0.375, 1.0, 0.375, 0.5, 0.375, 0.5, 0.375, 1.0, 0.25, 1.0, 0.25, 0.5, 0.4197, 0.4197, 0.25, 0.49, 0.08029, 0.4197, 0.01, 0.25, 0.08029, 0.08029, 0.25, 0.01, 0.4197, 0.08029, 0.49, 0.25, 0.25, 0.5, 0.25, 1.0, 0.125, 1.0, 0.125, 0.5, 0.125, 0.5, 0.125, 1.0, 0.0, 1.0, 0.0, 0.5, 0.75, 0.49, 0.9197, 0.4197, 0.99, 0.25, 0.9197, 0.08029, 0.75, 0.01, 0.5803, 0.08029, 0.51, 0.25, 0.5803, 0.4197])
me_cylinder_001.materials.append(mat_material_001)
me_cylinder_001.update()
me_cylinder_002 = bpy.data.meshes.new('Cylinder.002')
me_cylinder_002.from_pydata([(0.0, 0.75, -1.0), (0.0, 0.75, 1.0), (0.4408, 0.6068, -1.0), (0.4408, 0.6068, 1.0), (0.7133, 0.2318, -1.0), (0.7133, 0.2318, 1.0), (0.7133, -0.2318, -1.0), (0.7133, -0.2318, 1.0), (0.4408, -0.6068, -1.0), (0.4408, -0.6068, 1.0), (0.0, -0.75, -1.0), (0.0, -0.75, 1.0), (-0.4408, -0.6068, -1.0), (-0.4408, -0.6068, 1.0), (-0.7133, -0.2318, -1.0), (-0.7133, -0.2318, 1.0), (-0.7133, 0.2318, -1.0), (-0.7133, 0.2318, 1.0), (-0.4408, 0.6068, -1.0), (-0.4408, 0.6068, 1.0)], [], [(0, 1, 3, 2), (2, 3, 5, 4), (4, 5, 7, 6), (6, 7, 9, 8), (8, 9, 11, 10), (10, 11, 13, 12), (12, 13, 15, 14), (14, 15, 17, 16), (3, 1, 19, 17, 15, 13, 11, 9, 7, 5), (16, 17, 19, 18), (18, 19, 1, 0)])
_uv = me_cylinder_002.uv_layers.new(name='UVMap')
_uv.uv.foreach_set('vector', [1.0, 0.5, 1.0, 1.0, 0.9, 1.0, 0.9, 0.5, 0.9, 0.5, 0.9, 1.0, 0.8, 1.0, 0.8, 0.5, 0.8, 0.5, 0.8, 1.0, 0.7, 1.0, 0.7, 0.5, 0.7, 0.5, 0.7, 1.0, 0.6, 1.0, 0.6, 0.5, 0.6, 0.5, 0.6, 1.0, 0.5, 1.0, 0.5, 0.5, 0.5, 0.5, 0.5, 1.0, 0.4, 1.0, 0.4, 0.5, 0.4, 0.5, 0.4, 1.0, 0.3, 1.0, 0.3, 0.5, 0.3, 0.5, 0.3, 1.0, 0.2, 1.0, 0.2, 0.5, 0.3911, 0.4442, 0.25, 0.49, 0.1089, 0.4442, 0.02175, 0.3242, 0.02175, 0.1758, 0.1089, 0.05584, 0.25, 0.01, 0.3911, 0.05584, 0.4783, 0.1758, 0.4783, 0.3242, 0.2, 0.5, 0.2, 1.0, 0.1, 1.0, 0.1, 0.5, 0.1, 0.5, 0.1, 1.0, -7.451e-08, 1.0, -7.451e-08, 0.5])
me_cylinder_002.materials.append(mat_material_010)
me_cylinder_002.update()
me_cube_004 = bpy.data.meshes.new('Cube.004')
me_cube_004.from_pydata([(-1.0, -1.0, -1.0), (-0.5219, 0.7802, 0.2569), (-0.5306, 1.0, 0.2814), (-1.0, -1.0, 1.0), (-0.5306, 0.689, 0.1927), (-0.5219, 0.5889, 0.3776), (0.624, 0.7802, 0.2569), (-0.9665, -0.736, 0.8489), (0.624, 0.5889, 0.3776), (-0.5306, 0.4977, 0.3366), (0.6327, 1.0, 0.2814), (-0.5219, 0.7802, 0.2569), (0.01219, -0.736, 0.8489), (0.624, 0.7802, 0.2569), (0.6327, 0.689, 0.1927), (-1.0, 1.0, -1.0), (0.6327, 0.4977, 0.3366), (-0.9665, 0.9007, 0.8489), (-1.0, 1.0, 1.0), (0.01219, 0.9007, 0.8489), (-0.006403, -0.736, 0.8489), (1.0, -1.0, -1.0), (1.0, -1.0, 1.0), (-0.006403, 0.9007, 0.8489), (0.9723, -0.736, 0.8489), (1.0, 1.0, -1.0), (1.0, 1.0, 1.0), (0.9723, 0.9007, 0.8489), (0.9723, -0.736, -1.0), (0.9723, 0.9007, -1.0), (-0.9665, -0.736, -1.0), (-0.9665, 0.9007, -1.0), (0.01219, 0.9007, -0.5888), (0.01219, -0.736, -0.5888), (-0.006403, 0.9007, -0.5888), (-0.006403, -0.736, -0.5888), (0.01219, 0.689, 0.1927), (0.01219, 0.689, 0.1927), (0.01219, 0.9007, 0.2531), (0.01219, 0.9007, 0.8301), (0.01219, 0.4977, 0.3366), (0.6327, 0.9007, 0.8301), (0.6327, 0.9007, 0.2531), (-0.5306, 0.9007, 0.2531), (-0.5306, 0.9007, 0.8301), (-0.006403, 0.9007, 0.2531), (-0.006403, 0.9007, 0.8301), (-0.006403, 0.689, 0.1927), (-0.006403, 0.689, 0.1927), (-0.006403, 0.4977, 0.3366), (0.6327, 1.0, 0.9283), (-0.5306, 1.0, 0.9283)], [], [(0, 3, 18, 15), (26, 25, 15, 18, 2, 10), (25, 26, 22, 21), (21, 22, 3, 0), (25, 21, 28, 29), (26, 18, 3, 22), (38, 36, 37, 40, 39, 19, 12, 33, 32), (29, 32, 31), (28, 24, 27, 29), (27, 24, 12, 19), (34, 45, 43, 44, 46, 23, 17, 31, 32), (48, 47, 45, 34, 35, 20, 23, 46, 49), (31, 17, 7, 30), (23, 20, 7, 17), (38, 32, 29, 27, 19, 39, 41, 42), (33, 35, 34, 32), (4, 9, 44, 43), (51, 2, 18, 26, 10, 50), (44, 9, 49, 46), (39, 40, 16, 41), (16, 14, 42, 41), (9, 4, 48, 49), (37, 14, 16, 40), (45, 47, 4, 43), (14, 36, 38, 42), (4, 47, 48), (36, 14, 37), (51, 5, 1, 2), (8, 5, 51, 50), (10, 6, 8, 50), (1, 5, 8, 6), (11, 13, 10, 2), (11, 1, 6, 13), (13, 6, 10), (2, 1, 11), (28, 21, 0, 15, 25, 29, 31, 30, 7, 20, 35, 33, 12, 24)])
_uv = me_cube_004.uv_layers.new(name='UVMap')
_uv.uv.foreach_set('vector', [0.375, 0.0, 0.625, 0.0, 0.625, 0.25, 0.375, 0.25, 0.625, 0.5, 0.375, 0.5, 0.375, 0.25, 0.625, 0.25, 0.5352, 0.3087, 0.5352, 0.4541, 0.375, 0.5, 0.625, 0.5, 0.625, 0.75, 0.375, 0.75, 0.375, 0.75, 0.625, 0.75, 0.625, 1.0, 0.375, 1.0, 0.375, 0.5, 0.375, 0.75, 0.3715, 0.717, 0.3715, 0.5124, 0.625, 0.5, 0.875, 0.5, 0.875, 0.75, 0.625, 0.75, 0.5505, 0.25, 0.543, 0.2177, 0.543, 0.2177, 0.561, 0.1884, 0.6226, 0.25, 0.625, 0.25, 0.625, 0.0, 0.4453, 0.0, 0.4453, 0.25, 0.3939, 0.5, 0.625, 0.3648, 0.3939, 0.25, 0.3939, 0.75, 0.625, 0.75, 0.625, 0.5, 0.3939, 0.5, 0.625, 0.5, 0.625, 0.75, 0.875, 0.75, 0.875, 0.5, 0.4453, 0.5, 0.5505, 0.5, 0.5505, 0.3635, 0.6226, 0.3635, 0.6226, 0.5, 0.625, 0.5, 0.625, 0.25, 0.3939, 0.25, 0.625, 0.3648, 0.543, 0.5323, 0.543, 0.5323, 0.5505, 0.5, 0.4453, 0.5, 0.4453, 0.75, 0.625, 0.75, 0.625, 0.5, 0.6226, 0.5, 0.561, 0.5616, 0.3939, 0.25, 0.625, 0.25, 0.625, 0.0, 0.3939, 0.0, 0.625, 0.5, 0.625, 0.75, 0.875, 0.75, 0.875, 0.5, 0.5505, 0.25, 0.625, 0.3648, 0.3939, 0.5, 0.625, 0.5, 0.625, 0.25, 0.6226, 0.25, 0.6226, 0.4116, 0.5505, 0.4116, 0.7602, 0.75, 0.765, 0.75, 0.765, 0.5, 0.7602, 0.5, 0.625, 0.0, 0.625, 0.25, 0.4614, 0.25, 0.5894, 0.0, 0.1269, 0.5067, 0.5352, 0.3087, 0.625, 0.25, 0.625, 0.5, 0.5352, 0.4541, 0.3731, 0.5067, 0.4614, 0.25, 0.625, 0.25, 0.625, 0.3627, 0.4614, 0.3627, 0.4614, 0.3666, 0.625, 0.3666, 0.625, 0.5, 0.4614, 0.5, 0.625, 0.5, 0.625, 0.75, 0.5894, 0.75, 0.4614, 0.5, 0.875, 0.5, 0.875, 0.75, 0.7623, 0.75, 0.7623, 0.5, 0.7584, 0.75, 0.625, 0.75, 0.625, 0.5, 0.7584, 0.5, 0.5894, 0.8873, 0.625, 0.8873, 0.625, 1.0, 0.5894, 1.0, 0.625, 0.75, 0.625, 0.8834, 0.5894, 0.8834, 0.5894, 0.75, 0.875, 0.75, 0.7623, 0.75, 0.7623, 0.75, 0.7584, 0.75, 0.625, 0.75, 0.7584, 0.75, 0.4005, 0.25, 0.625, 0.25, 0.625, 0.0, 0.3991, 0.0, 0.625, 0.5, 0.625, 0.25, 0.4005, 0.25, 0.4005, 0.5, 0.3991, 0.75, 0.625, 0.75, 0.625, 0.5, 0.4005, 0.5, 0.875, 0.75, 0.875, 0.5, 0.625, 0.5, 0.625, 0.75, 0.625, 1.0, 0.625, 0.75, 0.3991, 0.75, 0.3991, 1.0, 0.875, 0.75, 0.875, 0.75, 0.625, 0.75, 0.625, 0.75, 0.625, 0.75, 0.625, 0.75, 0.3991, 0.75, 0.3991, 0.0, 0.625, 0.0, 0.625, 0.0, 0.3715, 0.717, 0.375, 0.75, 0.125, 0.75, 0.125, 0.5, 0.375, 0.5, 0.3715, 0.5124, 0.1292, 0.5124, 0.3939, 1.0, 0.625, 1.0, 0.625, 0.75, 0.625, 0.89, 0.4453, 1.0, 0.625, 1.0, 0.625, 0.75])
me_cube_004.materials.append(mat_material_017)
me_cube_004.update()
me_plane = bpy.data.meshes.new('Plane')
me_plane.from_pydata([(-1.0, -1.0, 0.0), (1.0, -1.0, 0.0), (-1.0, 1.0, 0.0), (1.0, 1.0, 0.0)], [], [(0, 1, 3, 2)])
_uv = me_plane.uv_layers.new(name='UVMap')
_uv.uv.foreach_set('vector', [0.0, 0.0, 1.0, 0.0, 1.0, 1.0, 0.0, 1.0])
me_plane.materials.append(mat_material_004)
me_plane.update()
me_cylinder_004 = bpy.data.meshes.new('Cylinder.004')
me_cylinder_004.from_pydata([(0.0, 0.75, -1.0), (0.0, 0.75, 1.0), (0.4408, 0.6068, -1.0), (0.4408, 0.6068, 1.0), (0.7133, 0.2318, -1.0), (0.7133, 0.2318, 1.0), (0.7133, -0.2318, -1.0), (0.7133, -0.2318, 1.0), (0.4408, -0.6068, -1.0), (0.4408, -0.6068, 1.0), (0.0, -0.75, -1.0), (0.0, -0.75, 1.0), (-0.4408, -0.6068, -1.0), (-0.4408, -0.6068, 1.0), (-0.7133, -0.2318, -1.0), (-0.7133, -0.2318, 1.0), (-0.7133, 0.2318, -1.0), (-0.7133, 0.2318, 1.0), (-0.4408, 0.6068, -1.0), (-0.4408, 0.6068, 1.0), (0.0, 0.55, -1.0), (0.0, 0.55, 1.0), (0.3233, 0.445, -1.0), (0.3233, 0.445, 1.0), (0.5231, 0.17, -1.0), (0.5231, 0.17, 1.0), (0.5231, -0.17, -1.0), (0.5231, -0.17, 1.0), (0.3233, -0.445, -1.0), (0.3233, -0.445, 1.0), (0.0, -0.55, -1.0), (0.0, -0.55, 1.0), (-0.3233, -0.445, -1.0), (-0.3233, -0.445, 1.0), (-0.5231, -0.17, -1.0), (-0.5231, -0.17, 1.0), (-0.5231, 0.17, -1.0), (-0.5231, 0.17, 1.0), (-0.3233, 0.445, -1.0), (-0.3233, 0.445, 1.0)], [], [(0, 1, 3, 2), (2, 3, 5, 4), (4, 5, 7, 6), (6, 7, 9, 8), (8, 9, 11, 10), (10, 11, 13, 12), (12, 13, 15, 14), (14, 15, 17, 16), (16, 17, 19, 18), (18, 19, 1, 0), (20, 22, 23, 21), (22, 24, 25, 23), (24, 26, 27, 25), (26, 28, 29, 27), (28, 30, 31, 29), (30, 32, 33, 31), (32, 34, 35, 33), (34, 36, 37, 35), (36, 38, 39, 37), (38, 20, 21, 39), (0, 2, 22, 20), (3, 1, 21, 23), (2, 4, 24, 22), (5, 3, 23, 25), (4, 6, 26, 24), (7, 5, 25, 27), (6, 8, 28, 26), (9, 7, 27, 29), (8, 10, 30, 28), (11, 9, 29, 31), (10, 12, 32, 30), (13, 11, 31, 33), (12, 14, 34, 32), (15, 13, 33, 35), (14, 16, 36, 34), (17, 15, 35, 37), (16, 18, 38, 36), (19, 17, 37, 39), (18, 0, 20, 38), (1, 19, 39, 21)])
_uv = me_cylinder_004.uv_layers.new(name='UVMap')
_uv.uv.foreach_set('vector', [1.0, 0.5, 1.0, 1.0, 0.9, 1.0, 0.9, 0.5, 0.9, 0.5, 0.9, 1.0, 0.8, 1.0, 0.8, 0.5, 0.8, 0.5, 0.8, 1.0, 0.7, 1.0, 0.7, 0.5, 0.7, 0.5, 0.7, 1.0, 0.6, 1.0, 0.6, 0.5, 0.6, 0.5, 0.6, 1.0, 0.5, 1.0, 0.5, 0.5, 0.5, 0.5, 0.5, 1.0, 0.4, 1.0, 0.4, 0.5, 0.4, 0.5, 0.4, 1.0, 0.3, 1.0, 0.3, 0.5, 0.3, 0.5, 0.3, 1.0, 0.2, 1.0, 0.2, 0.5, 0.2, 0.5, 0.2, 1.0, 0.1, 1.0, 0.1, 0.5, 0.1, 0.5, 0.1, 1.0, -7.451e-08, 1.0, -7.451e-08, 0.5, 1.0, 0.5, 0.9, 0.5, 0.9, 1.0, 1.0, 1.0, 0.9, 0.5, 0.8, 0.5, 0.8, 1.0, 0.9, 1.0, 0.8, 0.5, 0.7, 0.5, 0.7, 1.0, 0.8, 1.0, 0.7, 0.5, 0.6, 0.5, 0.6, 1.0, 0.7, 1.0, 0.6, 0.5, 0.5, 0.5, 0.5, 1.0, 0.6, 1.0, 0.5, 0.5, 0.4, 0.5, 0.4, 1.0, 0.5, 1.0, 0.4, 0.5, 0.3, 0.5, 0.3, 1.0, 0.4, 1.0, 0.3, 0.5, 0.2, 0.5, 0.2, 1.0, 0.3, 1.0, 0.2, 0.5, 0.1, 0.5, 0.1, 1.0, 0.2, 1.0, 0.1, 0.5, -7.451e-08, 0.5, -7.451e-08, 1.0, 0.1, 1.0, 1.0, 0.5, 0.9, 0.5, 0.9, 0.5, 1.0, 0.5, 0.9, 1.0, 1.0, 1.0, 1.0, 1.0, 0.9, 1.0, 0.9, 0.5, 0.8, 0.5, 0.8, 0.5, 0.9, 0.5, 0.8, 1.0, 0.9, 1.0, 0.9, 1.0, 0.8, 1.0, 0.8, 0.5, 0.7, 0.5, 0.7, 0.5, 0.8, 0.5, 0.7, 1.0, 0.8, 1.0, 0.8, 1.0, 0.7, 1.0, 0.7, 0.5, 0.6, 0.5, 0.6, 0.5, 0.7, 0.5, 0.6, 1.0, 0.7, 1.0, 0.7, 1.0, 0.6, 1.0, 0.6, 0.5, 0.5, 0.5, 0.5, 0.5, 0.6, 0.5, 0.5, 1.0, 0.6, 1.0, 0.6, 1.0, 0.5, 1.0, 0.5, 0.5, 0.4, 0.5, 0.4, 0.5, 0.5, 0.5, 0.4, 1.0, 0.5, 1.0, 0.5, 1.0, 0.4, 1.0, 0.4, 0.5, 0.3, 0.5, 0.3, 0.5, 0.4, 0.5, 0.3, 1.0, 0.4, 1.0, 0.4, 1.0, 0.3, 1.0, 0.3, 0.5, 0.2, 0.5, 0.2, 0.5, 0.3, 0.5, 0.2, 1.0, 0.3, 1.0, 0.3, 1.0, 0.2, 1.0, 0.2, 0.5, 0.1, 0.5, 0.1, 0.5, 0.2, 0.5, 0.1, 1.0, 0.2, 1.0, 0.2, 1.0, 0.1, 1.0, 0.1, 0.5, -7.451e-08, 0.5, -7.451e-08, 0.5, 0.1, 0.5, -7.451e-08, 1.0, 0.1, 1.0, 0.1, 1.0, -7.451e-08, 1.0])
me_cylinder_004.materials.append(mat_material_001)
me_cylinder_004.update()
me_sphere = bpy.data.meshes.new('Sphere')
me_sphere.from_pydata([(0.3258, 0.4484, -0.32), (0.5271, 0.1713, -0.32), (0.5271, -0.1713, -0.32), (0.3258, -0.4484, -0.32), (5.96e-08, -0.5543, -0.32), (-0.3258, -0.4484, -0.32), (-0.5271, -0.1713, -0.32), (-0.5271, 0.1713, -0.32), (-0.3258, 0.4484, -0.32), (-8.941e-08, 0.5543, -0.32), (-7.963e-08, 0.5667, -0.2857), (0.3331, 0.4585, -0.2857), (0.539, 0.1751, -0.2857), (0.539, -0.1751, -0.2857), (0.3331, -0.4585, -0.2857), (4.983e-08, -0.5667, -0.2857), (-0.3331, -0.4585, -0.2857), (-0.539, -0.1751, -0.2857), (-0.539, 0.1751, -0.2857), (-0.3331, 0.4585, -0.2857), (0.0, 0.2189, -0.6014), (0.1287, 0.1771, -0.6014), (-2.98e-08, 0.4114, -0.4903), (0.2418, 0.3328, -0.4903), (0.0, 0.0, -0.64), (0.3258, 0.4484, -0.32), (-8.941e-08, 0.5543, -0.32), (0.5271, 0.1713, -0.32), (0.3912, 0.1271, -0.4903), (0.2082, 0.06764, -0.6014), (0.2082, -0.06764, -0.6014), (0.3912, -0.1271, -0.4903), (0.5271, -0.1713, -0.32), (0.539, -0.1751, -0.2857), (0.1287, -0.1771, -0.6014), (0.3258, -0.4484, -0.32), (0.3331, -0.4585, -0.2857), (0.2418, -0.3328, -0.4903), (1.49e-08, -0.4114, -0.4903), (5.96e-08, -0.5543, -0.32), (2.235e-08, -0.2189, -0.6014), (-0.1287, -0.1771, -0.6014), (-0.2418, -0.3328, -0.4903), (-0.3258, -0.4484, -0.32), (-0.5271, -0.1713, -0.32), (-0.3912, -0.1271, -0.4903), (-0.2082, -0.06764, -0.6014), (-0.2082, 0.06764, -0.6014), (-0.3912, 0.1271, -0.4903), (-0.5271, 0.1713, -0.32), (-0.1287, 0.1771, -0.6014), (-0.3258, 0.4484, -0.32), (-0.2418, 0.3328, -0.4903)], [], [(0, 9, 10, 11), (12, 1, 0, 11), (2, 1, 12, 13), (4, 3, 14, 15), (5, 4, 15, 16), (6, 5, 16, 17), (5, 6, 44, 43), (4, 5, 43, 39), (13, 14, 36, 33), (1, 2, 32, 27), (0, 1, 27, 25), (7, 6, 17, 18), (6, 7, 49, 44), (2, 13, 33, 32), (8, 7, 18, 19), (9, 0, 25, 26), (3, 4, 39, 35), (7, 8, 51, 49), (14, 3, 35, 36), (8, 9, 26, 51), (9, 8, 19, 10), (11, 10, 19, 18, 17, 16, 15, 14, 13, 12), (20, 22, 23, 21), (24, 20, 21), (22, 26, 25, 23), (23, 25, 27, 28), (21, 23, 28, 29), (24, 21, 29), (29, 28, 31, 30), (24, 29, 30), (28, 27, 32, 31), (24, 30, 34), (35, 32, 33, 36), (31, 32, 35, 37), (30, 31, 37, 34), (37, 35, 39, 38), (34, 37, 38, 40), (24, 34, 40), (40, 38, 42, 41), (24, 40, 41), (38, 39, 43, 42), (42, 43, 44, 45), (41, 42, 45, 46), (24, 41, 46), (46, 45, 48, 47), (24, 46, 47), (45, 44, 49, 48), (24, 47, 50), (48, 49, 51, 52), (47, 48, 52, 50), (52, 51, 26, 22), (50, 52, 22, 20), (24, 50, 20)])
_uv = me_sphere.uv_layers.new(name='UVMap')
_uv.uv.foreach_set('vector', [0.6, 0.3333, 0.7, 0.3333, 0.7, 0.3516, 0.6, 0.3516, 0.5, 0.3516, 0.5, 0.3333, 0.6, 0.3333, 0.6, 0.3516, 0.4, 0.3333, 0.5, 0.3333, 0.5, 0.3516, 0.4, 0.3516, 0.2, 0.3333, 0.3, 0.3333, 0.3, 0.3516, 0.2, 0.3516, 0.1, 0.3333, 0.2, 0.3333, 0.2, 0.3516, 0.1, 0.3516, 0.0, 0.3333, 0.1, 0.3333, 0.1, 0.3516, 0.0, 0.3516, 0.1, 0.3333, 0.0, 0.3333, 0.0, 0.3333, 0.1, 0.3333, 0.2, 0.3333, 0.1, 0.3333, 0.1, 0.3333, 0.2, 0.3333, 0.375, 0.4432, 0.375, 0.4175, 0.375, 0.4175, 0.375, 0.4432, 0.5, 0.3333, 0.4, 0.3333, 0.4, 0.3333, 0.5, 0.3333, 0.6, 0.3333, 0.5, 0.3333, 0.5, 0.3333, 0.6, 0.3333, 0.9, 0.3333, 1.0, 0.3333, 1.0, 0.3516, 0.9, 0.3516, 1.0, 0.3333, 0.9, 0.3333, 0.9, 0.3333, 1.0, 0.3333, 0.4, 0.3333, 0.4, 0.3516, 0.4, 0.3516, 0.4, 0.3333, 0.8, 0.3333, 0.9, 0.3333, 0.9, 0.3516, 0.8, 0.3516, 0.7, 0.3333, 0.6, 0.3333, 0.6, 0.3333, 0.7, 0.3333, 0.3, 0.3333, 0.2, 0.3333, 0.2, 0.3333, 0.3, 0.3333, 0.9, 0.3333, 0.8, 0.3333, 0.8, 0.3333, 0.9, 0.3333, 0.3, 0.3516, 0.3, 0.3333, 0.3, 0.3333, 0.3, 0.3516, 0.8, 0.3333, 0.7, 0.3333, 0.7, 0.3333, 0.8, 0.3333, 0.7, 0.3333, 0.8, 0.3333, 0.8, 0.3516, 0.7, 0.3516, 0.375, 0.4175, 0.375, 0.3758, 0.375, 0.3342, 0.375, 0.3085, 0.375, 0.3085, 0.375, 0.3342, 0.375, 0.3758, 0.375, 0.4175, 0.375, 0.4432, 0.375, 0.4432, 0.7, 0.1111, 0.7, 0.2222, 0.6, 0.2222, 0.6, 0.1111, 0.65, 0.0, 0.7, 0.1111, 0.6, 0.1111, 0.7, 0.2222, 0.7, 0.3333, 0.6, 0.3333, 0.6, 0.2222, 0.6, 0.2222, 0.6, 0.3333, 0.5, 0.3333, 0.5, 0.2222, 0.6, 0.1111, 0.6, 0.2222, 0.5, 0.2222, 0.5, 0.1111, 0.55, 0.0, 0.6, 0.1111, 0.5, 0.1111, 0.5, 0.1111, 0.5, 0.2222, 0.4, 0.2222, 0.4, 0.1111, 0.45, 0.0, 0.5, 0.1111, 0.4, 0.1111, 0.5, 0.2222, 0.5, 0.3333, 0.4, 0.3333, 0.4, 0.2222, 0.35, 0.0, 0.4, 0.1111, 0.3, 0.1111, 0.3, 0.3333, 0.4, 0.3333, 0.4, 0.3516, 0.3, 0.3516, 0.4, 0.2222, 0.4, 0.3333, 0.3, 0.3333, 0.3, 0.2222, 0.4, 0.1111, 0.4, 0.2222, 0.3, 0.2222, 0.3, 0.1111, 0.3, 0.2222, 0.3, 0.3333, 0.2, 0.3333, 0.2, 0.2222, 0.3, 0.1111, 0.3, 0.2222, 0.2, 0.2222, 0.2, 0.1111, 0.25, 0.0, 0.3, 0.1111, 0.2, 0.1111, 0.2, 0.1111, 0.2, 0.2222, 0.1, 0.2222, 0.1, 0.1111, 0.15, 0.0, 0.2, 0.1111, 0.1, 0.1111, 0.2, 0.2222, 0.2, 0.3333, 0.1, 0.3333, 0.1, 0.2222, 0.1, 0.2222, 0.1, 0.3333, 0.0, 0.3333, 0.0, 0.2222, 0.1, 0.1111, 0.1, 0.2222, 0.0, 0.2222, 0.0, 0.1111, 0.05, 0.0, 0.1, 0.1111, 0.0, 0.1111, 1.0, 0.1111, 1.0, 0.2222, 0.9, 0.2222, 0.9, 0.1111, 0.95, 0.0, 1.0, 0.1111, 0.9, 0.1111, 1.0, 0.2222, 1.0, 0.3333, 0.9, 0.3333, 0.9, 0.2222, 0.85, 0.0, 0.9, 0.1111, 0.8, 0.1111, 0.9, 0.2222, 0.9, 0.3333, 0.8, 0.3333, 0.8, 0.2222, 0.9, 0.1111, 0.9, 0.2222, 0.8, 0.2222, 0.8, 0.1111, 0.8, 0.2222, 0.8, 0.3333, 0.7, 0.3333, 0.7, 0.2222, 0.8, 0.1111, 0.8, 0.2222, 0.7, 0.2222, 0.7, 0.1111, 0.75, 0.0, 0.8, 0.1111, 0.7, 0.1111])
me_sphere.materials.append(mat_material_008)
me_sphere.materials.append(mat_material_008)
me_sphere.materials.append(None)
me_sphere.update()

# ---- curves / text
txt_text = bpy.data.curves.new('Text', 'FONT')
txt_text.dimensions = '2D'
txt_text.body = 'Delicates'
txt_text.materials.append(mat_material_012)
txt_text_001 = bpy.data.curves.new('Text.001', 'FONT')
txt_text_001.dimensions = '2D'
txt_text_001.body = 'Quick Wash'
txt_text_001.materials.append(mat_material_012)
txt_text_002 = bpy.data.curves.new('Text.002', 'FONT')
txt_text_002.dimensions = '2D'
txt_text_002.body = 'Heavy Duty'
txt_text_002.materials.append(mat_material_013)
txt_text_003 = bpy.data.curves.new('Text.003', 'FONT')
txt_text_003.dimensions = '2D'
txt_text_003.body = 'Normal'
txt_text_003.materials.append(mat_material_014)
txt_text_004 = bpy.data.curves.new('Text.004', 'FONT')
txt_text_004.dimensions = '2D'
txt_text_004.body = 'Rinse & Spin'
txt_text_004.materials.append(mat_material_015)
txt_text_005 = bpy.data.curves.new('Text.005', 'FONT')
txt_text_005.dimensions = '2D'
txt_text_005.body = 'Cold Wash'
txt_text_005.materials.append(mat_material_016)
txt_text_006 = bpy.data.curves.new('Text.006', 'FONT')
txt_text_006.dimensions = '2D'
txt_text_006.body = 'Self Clean'
txt_text_006.materials.append(mat_material_017)
txt_text_007 = bpy.data.curves.new('Text.007', 'FONT')
txt_text_007.dimensions = '2D'
txt_text_007.body = 'Sanitary'
txt_text_007.materials.append(mat_material_018)
txt_text_008 = bpy.data.curves.new('Text.008', 'FONT')
txt_text_008.dimensions = '2D'
txt_text_008.body = 'Start'
txt_text_008.materials.append(mat_material_003)
txt_text_009 = bpy.data.curves.new('Text.009', 'FONT')
txt_text_009.dimensions = '2D'
txt_text_009.body = 'Soak'
txt_text_009.materials.append(mat_material_020)
txt_text_010 = bpy.data.curves.new('Text.010', 'FONT')
txt_text_010.dimensions = '2D'
txt_text_010.body = 'Spin'
txt_text_010.materials.append(mat_material_021)
txt_text_011 = bpy.data.curves.new('Text.011', 'FONT')
txt_text_011.dimensions = '2D'
txt_text_011.body = 'Rinse'
txt_text_011.materials.append(mat_material_022)
txt_text_012 = bpy.data.curves.new('Text.012', 'FONT')
txt_text_012.dimensions = '2D'
txt_text_012.body = 'Drain'
txt_text_012.materials.append(mat_material_023)

# ---- objects
ob_cube = bpy.data.objects.new('Cube', me_cube)
ob_knob = bpy.data.objects.new('knob', me_cylinder_001)
ob_metal = bpy.data.objects.new('metal', me_cylinder_002)
ob_cube_001 = bpy.data.objects.new('Cube.001', me_cube_004)
ob_text = bpy.data.objects.new('Text', txt_text)
ob_text_001 = bpy.data.objects.new('Text.001', txt_text_001)
ob_text_002 = bpy.data.objects.new('Text.002', txt_text_002)
ob_text_003 = bpy.data.objects.new('Text.003', txt_text_003)
ob_text_004 = bpy.data.objects.new('Text.004', txt_text_004)
ob_text_005 = bpy.data.objects.new('Text.005', txt_text_005)
ob_text_006 = bpy.data.objects.new('Text.006', txt_text_006)
ob_text_007 = bpy.data.objects.new('Text.007', txt_text_007)
ob_plane = bpy.data.objects.new('Plane', me_plane)
ob_text_008 = bpy.data.objects.new('Text.008', txt_text_008)
ob_text_009 = bpy.data.objects.new('Text.009', txt_text_009)
ob_text_010 = bpy.data.objects.new('Text.010', txt_text_010)
ob_text_011 = bpy.data.objects.new('Text.011', txt_text_011)
ob_text_012 = bpy.data.objects.new('Text.012', txt_text_012)
ob_tube_002 = bpy.data.objects.new('tube.002', me_cylinder_004)
ob_sphere = bpy.data.objects.new('Sphere', me_sphere)

# ---- transforms, parenting, visibility, modifiers, constraints
ob_cube.location = (0.0, 0.0, 1.668)
ob_cube.scale = (1.0, 1.0, 1.3)
ob_cube.lock_rotations_4d = False
ob_cube.empty_display_type = 'ARROWS'
ob_cube.lineart.crease_threshold = 0.0
_m = ob_cube.modifiers.new('Shrinkwrap', 'SHRINKWRAP')
ob_knob.location = (-0.6018, 1.0, 2.546)
ob_knob.rotation_euler = (1.571, 0.0, 0.0)
ob_knob.scale = (0.75, 0.75, 1.0)
ob_metal.location = (0.0, 0.404, 1.551)
ob_metal.rotation_euler = (1.571, -28.26, -0.0)
ob_metal.scale = (0.9283, 0.9283, 0.5)
ob_cube_001.location = (0.6859, 0.8689, 2.561)
ob_cube_001.scale = (0.2884, 0.1443, -0.1926)
ob_text.location = (-0.3964, 1.0, 2.648)
ob_text.rotation_euler = (1.571, 0.0, 3.142)
ob_text.scale = (0.025, 0.03, 1.0)
ob_text_001.location = (-0.7446, 1.0, 2.576)
ob_text_001.rotation_euler = (1.571, 0.0, 3.142)
ob_text_001.scale = (0.025, 0.03, 1.0)
ob_text_002.location = (-0.3742, 1.0, 2.419)
ob_text_002.rotation_euler = (1.571, 0.0, 3.142)
ob_text_002.scale = (0.025, 0.03, 1.0)
ob_text_003.location = (-0.3593, 1.0, 2.486)
ob_text_003.rotation_euler = (1.571, 0.0, 3.142)
ob_text_003.scale = (0.025, 0.03, 1.0)
ob_text_004.location = (-0.7045, 1.0, 2.651)
ob_text_004.rotation_euler = (1.571, 0.0, 3.142)
ob_text_004.scale = (0.025, 0.03, 1.0)
ob_text_005.location = (-0.3348, 1.0, 2.571)
ob_text_005.rotation_euler = (1.571, 0.0, 3.142)
ob_text_005.scale = (0.025, 0.03, 1.0)
ob_text_006.location = (-0.705, 1.0, 2.419)
ob_text_006.rotation_euler = (1.571, 0.0, 3.142)
ob_text_006.scale = (0.025, 0.03, 1.0)
ob_text_007.location = (-0.7545, 1.0, 2.486)
ob_text_007.rotation_euler = (1.571, 0.0, 3.142)
ob_text_007.scale = (0.025, 0.03, 1.0)
ob_plane.location = (0.0, 1.001, 2.551)
ob_plane.rotation_euler = (1.571, 0.0, 0.0)
ob_plane.scale = (0.28, 0.15, 1.0)
_m = ob_plane.modifiers.new('Shrinkwrap', 'SHRINKWRAP')
ob_text_008.location = (-0.1562, 1.002, 2.436)
ob_text_008.rotation_euler = (1.571, 0.0, 3.142)
ob_text_008.scale = (0.05, 0.05, 1.0)
ob_text_009.location = (0.236, 1.002, 2.438)
ob_text_009.rotation_euler = (1.571, 0.0, 3.142)
ob_text_009.scale = (0.03, 0.03, 1.0)
ob_text_010.location = (0.03828, 1.002, 2.438)
ob_text_010.rotation_euler = (1.571, 0.0, 3.142)
ob_text_010.scale = (0.03, 0.03, 1.0)
ob_text_011.location = (0.1416, 1.002, 2.438)
ob_text_011.rotation_euler = (1.571, 0.0, 3.142)
ob_text_011.scale = (0.03, 0.03, 1.0)
ob_text_012.location = (-0.0483, 1.002, 2.438)
ob_text_012.rotation_euler = (1.571, 0.0, 3.142)
ob_text_012.scale = (0.03, 0.03, 1.0)
ob_tube_002.location = (0.0, 1.008, 1.551)
ob_tube_002.rotation_euler = (1.571, 0.0, 0.0)
ob_tube_002.scale = (0.95, 0.95, 0.06)
ob_sphere.location = (0.006707, 0.8775, 1.542)
ob_sphere.rotation_euler = (1.571, 0.0, 0.0)
ob_sphere.scale = (1.0, 1.0, 0.5)

# ---- collection membership
col_collection.objects.link(ob_cube)
col_collection.objects.link(ob_knob)
col_collection.objects.link(ob_metal)
col_collection.objects.link(ob_cube_001)
col_collection.objects.link(ob_text)
col_collection.objects.link(ob_text_001)
col_collection.objects.link(ob_text_002)
col_collection.objects.link(ob_text_003)
col_collection.objects.link(ob_text_004)
col_collection.objects.link(ob_text_005)
col_collection.objects.link(ob_text_006)
col_collection.objects.link(ob_text_007)
col_collection.objects.link(ob_plane)
col_collection.objects.link(ob_text_008)
col_collection.objects.link(ob_text_009)
col_collection.objects.link(ob_text_010)
col_collection.objects.link(ob_text_011)
col_collection.objects.link(ob_text_012)
col_collection_2.objects.link(ob_tube_002)
col_collection_2.objects.link(ob_sphere)

# ---- scene / render settings (as saved in the file)
scene.frame_start = 1; scene.frame_end = 250; scene.frame_set(1)
scene.render.engine = 'BLENDER_EEVEE_NEXT'
scene.render.bake_bias = 0.0
scene.render.bake_samples = 0
scene.cycles.sampling_pattern = 'TABULATED_SOBOL'
scene.eevee.use_volume_custom_range = False
bpy.context.view_layer.update()

# ---- added for rendering (the .blend has no active camera and no usable light): camera, sun
cam_auto = bpy.data.cameras.new('AutoCamera')
cam_auto.lens = 50.0
cam_auto.sensor_width = 36.0
cam_auto.clip_end = 1000.0
ob_auto_camera = bpy.data.objects.new('AutoCamera', cam_auto)
scene.collection.objects.link(ob_auto_camera)
ob_auto_camera.location = (3.76506, -4.4193, 4.40715)
ob_auto_camera.rotation_euler = (1.09748, -7.21219e-08, 0.694738)
scene.camera = ob_auto_camera
light_auto_sun = bpy.data.lights.new('AutoSun', 'SUN')
light_auto_sun.energy = 3.0
light_auto_sun.angle = 0.0523599
ob_auto_sun = bpy.data.objects.new('AutoSun', light_auto_sun)
scene.collection.objects.link(ob_auto_sun)
ob_auto_sun.rotation_euler = (0.872665, 0.174533, 0.523599)
bpy.context.view_layer.update()
